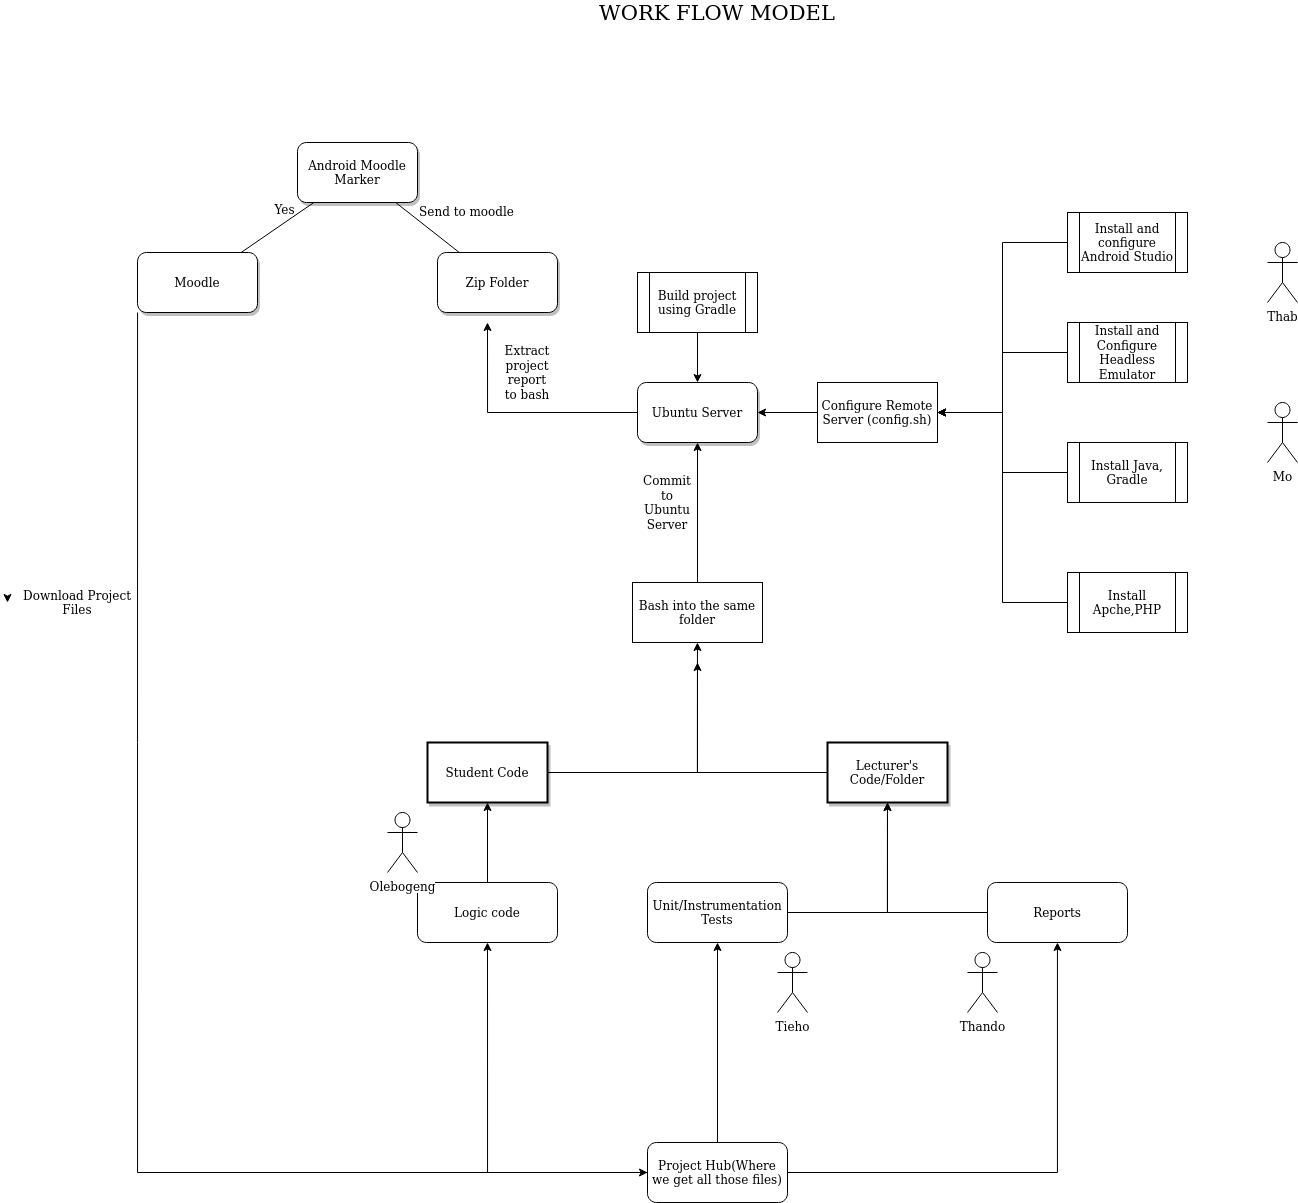

The diagram above was exported from draw.io. Its source (the exported page's mxGraphModel, read from the mxfile embedded in the PNG):
<mxGraphModel dx="1673" dy="1768" grid="1" gridSize="10" guides="1" tooltips="1" connect="1" arrows="1" fold="1" page="1" pageScale="1" pageWidth="1100" pageHeight="850" background="#ffffff" math="0" shadow="0">
  <root>
    <mxCell id="0" />
    <mxCell id="1" parent="0" />
    <mxCell id="62893188c0fa7362-1" value="Android Moodle Marker" style="whiteSpace=wrap;html=1;rounded=1;shadow=1;labelBackgroundColor=none;strokeWidth=1;fontFamily=Verdana;fontSize=12;align=center;" parent="1" vertex="1">
      <mxGeometry x="380" y="-150" width="120" height="60" as="geometry" />
    </mxCell>
    <mxCell id="PGjmZgKTTl7YGc6aU9Xc-79" style="edgeStyle=orthogonalEdgeStyle;rounded=0;orthogonalLoop=1;jettySize=auto;html=1;" edge="1" parent="1" source="62893188c0fa7362-2" target="PGjmZgKTTl7YGc6aU9Xc-70">
      <mxGeometry relative="1" as="geometry">
        <Array as="points">
          <mxPoint x="220" y="880" />
        </Array>
      </mxGeometry>
    </mxCell>
    <mxCell id="62893188c0fa7362-2" value="Moodle" style="whiteSpace=wrap;html=1;rounded=1;shadow=1;labelBackgroundColor=none;strokeWidth=1;fontFamily=Verdana;fontSize=12;align=center;" parent="1" vertex="1">
      <mxGeometry x="220" y="-40" width="120" height="60" as="geometry" />
    </mxCell>
    <mxCell id="62893188c0fa7362-3" value="Zip Folder" style="whiteSpace=wrap;html=1;rounded=1;shadow=1;labelBackgroundColor=none;strokeWidth=1;fontFamily=Verdana;fontSize=12;align=center;" parent="1" vertex="1">
      <mxGeometry x="520" y="-40" width="120" height="60" as="geometry" />
    </mxCell>
    <mxCell id="62893188c0fa7362-4" value="Send to moodle" style="rounded=0;html=1;labelBackgroundColor=none;startArrow=none;startFill=0;startSize=5;endArrow=none;endFill=0;endSize=5;jettySize=auto;orthogonalLoop=1;strokeWidth=1;fontFamily=Verdana;fontSize=12" parent="1" source="62893188c0fa7362-1" target="62893188c0fa7362-3" edge="1">
      <mxGeometry x="0.5483" y="37" relative="1" as="geometry">
        <mxPoint x="-1" as="offset" />
      </mxGeometry>
    </mxCell>
    <mxCell id="62893188c0fa7362-5" value="Yes" style="rounded=0;html=1;labelBackgroundColor=none;startArrow=none;startFill=0;startSize=5;endArrow=none;endFill=0;endSize=5;jettySize=auto;orthogonalLoop=1;strokeWidth=1;fontFamily=Verdana;fontSize=12" parent="1" source="62893188c0fa7362-1" target="62893188c0fa7362-2" edge="1">
      <mxGeometry x="-0.359" y="-11" relative="1" as="geometry">
        <mxPoint as="offset" />
      </mxGeometry>
    </mxCell>
    <mxCell id="PGjmZgKTTl7YGc6aU9Xc-48" style="edgeStyle=orthogonalEdgeStyle;rounded=0;orthogonalLoop=1;jettySize=auto;html=1;" edge="1" parent="1" source="62893188c0fa7362-9">
      <mxGeometry relative="1" as="geometry">
        <mxPoint x="570" y="30" as="targetPoint" />
      </mxGeometry>
    </mxCell>
    <mxCell id="62893188c0fa7362-9" value="Ubuntu Server" style="whiteSpace=wrap;html=1;rounded=1;shadow=1;labelBackgroundColor=none;strokeWidth=1;fontFamily=Verdana;fontSize=12;align=center;" parent="1" vertex="1">
      <mxGeometry x="720" y="90" width="120" height="60" as="geometry" />
    </mxCell>
    <mxCell id="PGjmZgKTTl7YGc6aU9Xc-25" style="edgeStyle=orthogonalEdgeStyle;rounded=0;orthogonalLoop=1;jettySize=auto;html=1;exitX=0.5;exitY=0;exitDx=0;exitDy=0;" edge="1" parent="1" source="62893188c0fa7362-11">
      <mxGeometry relative="1" as="geometry">
        <mxPoint x="780" y="370" as="targetPoint" />
        <Array as="points">
          <mxPoint x="970" y="480" />
          <mxPoint x="780" y="480" />
        </Array>
      </mxGeometry>
    </mxCell>
    <mxCell id="62893188c0fa7362-11" value="Lecturer's Code/Folder" style="whiteSpace=wrap;html=1;rounded=0;shadow=1;labelBackgroundColor=none;strokeWidth=2;fontFamily=Verdana;fontSize=12;align=center;" parent="1" vertex="1">
      <mxGeometry x="910" y="450" width="120" height="60" as="geometry" />
    </mxCell>
    <mxCell id="PGjmZgKTTl7YGc6aU9Xc-24" style="edgeStyle=orthogonalEdgeStyle;rounded=0;orthogonalLoop=1;jettySize=auto;html=1;" edge="1" parent="1" source="PGjmZgKTTl7YGc6aU9Xc-1" target="PGjmZgKTTl7YGc6aU9Xc-16">
      <mxGeometry relative="1" as="geometry" />
    </mxCell>
    <mxCell id="PGjmZgKTTl7YGc6aU9Xc-1" value="Student Code" style="whiteSpace=wrap;html=1;rounded=0;shadow=1;labelBackgroundColor=none;strokeWidth=2;fontFamily=Verdana;fontSize=12;align=center;" vertex="1" parent="1">
      <mxGeometry x="510" y="450" width="120" height="60" as="geometry" />
    </mxCell>
    <mxCell id="PGjmZgKTTl7YGc6aU9Xc-36" style="edgeStyle=orthogonalEdgeStyle;rounded=0;orthogonalLoop=1;jettySize=auto;html=1;entryX=0.5;entryY=1;entryDx=0;entryDy=0;" edge="1" parent="1" source="PGjmZgKTTl7YGc6aU9Xc-16" target="62893188c0fa7362-9">
      <mxGeometry relative="1" as="geometry" />
    </mxCell>
    <mxCell id="PGjmZgKTTl7YGc6aU9Xc-16" value="Bash into the same folder" style="rounded=0;whiteSpace=wrap;html=1;" vertex="1" parent="1">
      <mxGeometry x="715" y="290" width="130" height="60" as="geometry" />
    </mxCell>
    <mxCell id="PGjmZgKTTl7YGc6aU9Xc-20" style="edgeStyle=orthogonalEdgeStyle;rounded=0;orthogonalLoop=1;jettySize=auto;html=1;" edge="1" parent="1" source="PGjmZgKTTl7YGc6aU9Xc-18" target="62893188c0fa7362-11">
      <mxGeometry relative="1" as="geometry" />
    </mxCell>
    <mxCell id="PGjmZgKTTl7YGc6aU9Xc-18" value="&lt;div&gt;Unit/Instrumentation Tests&lt;/div&gt;" style="rounded=1;whiteSpace=wrap;html=1;" vertex="1" parent="1">
      <mxGeometry x="730" y="590" width="140" height="60" as="geometry" />
    </mxCell>
    <mxCell id="PGjmZgKTTl7YGc6aU9Xc-21" style="edgeStyle=orthogonalEdgeStyle;rounded=0;orthogonalLoop=1;jettySize=auto;html=1;" edge="1" parent="1" source="PGjmZgKTTl7YGc6aU9Xc-19">
      <mxGeometry relative="1" as="geometry">
        <mxPoint x="970" y="510" as="targetPoint" />
      </mxGeometry>
    </mxCell>
    <mxCell id="PGjmZgKTTl7YGc6aU9Xc-19" value="Reports" style="rounded=1;whiteSpace=wrap;html=1;" vertex="1" parent="1">
      <mxGeometry x="1070" y="590" width="140" height="60" as="geometry" />
    </mxCell>
    <mxCell id="PGjmZgKTTl7YGc6aU9Xc-23" style="edgeStyle=orthogonalEdgeStyle;rounded=0;orthogonalLoop=1;jettySize=auto;html=1;entryX=0.5;entryY=1;entryDx=0;entryDy=0;" edge="1" parent="1" source="PGjmZgKTTl7YGc6aU9Xc-22" target="PGjmZgKTTl7YGc6aU9Xc-1">
      <mxGeometry relative="1" as="geometry" />
    </mxCell>
    <mxCell id="PGjmZgKTTl7YGc6aU9Xc-22" value="Logic code" style="rounded=1;whiteSpace=wrap;html=1;" vertex="1" parent="1">
      <mxGeometry x="500" y="590" width="140" height="60" as="geometry" />
    </mxCell>
    <mxCell id="PGjmZgKTTl7YGc6aU9Xc-41" style="edgeStyle=orthogonalEdgeStyle;rounded=0;orthogonalLoop=1;jettySize=auto;html=1;" edge="1" parent="1" source="PGjmZgKTTl7YGc6aU9Xc-26" target="62893188c0fa7362-9">
      <mxGeometry relative="1" as="geometry" />
    </mxCell>
    <mxCell id="PGjmZgKTTl7YGc6aU9Xc-26" value="Build project using Gradle" style="shape=process;whiteSpace=wrap;html=1;backgroundOutline=1;" vertex="1" parent="1">
      <mxGeometry x="720" y="-20" width="120" height="60" as="geometry" />
    </mxCell>
    <mxCell id="PGjmZgKTTl7YGc6aU9Xc-43" style="edgeStyle=orthogonalEdgeStyle;rounded=0;orthogonalLoop=1;jettySize=auto;html=1;entryX=1;entryY=0.5;entryDx=0;entryDy=0;" edge="1" parent="1" source="PGjmZgKTTl7YGc6aU9Xc-31" target="PGjmZgKTTl7YGc6aU9Xc-42">
      <mxGeometry relative="1" as="geometry" />
    </mxCell>
    <mxCell id="PGjmZgKTTl7YGc6aU9Xc-31" value="Install and configure Android Studio" style="shape=process;whiteSpace=wrap;html=1;backgroundOutline=1;" vertex="1" parent="1">
      <mxGeometry x="1150" y="-80" width="120" height="60" as="geometry" />
    </mxCell>
    <mxCell id="PGjmZgKTTl7YGc6aU9Xc-44" style="edgeStyle=orthogonalEdgeStyle;rounded=0;orthogonalLoop=1;jettySize=auto;html=1;entryX=1;entryY=0.5;entryDx=0;entryDy=0;" edge="1" parent="1" source="PGjmZgKTTl7YGc6aU9Xc-32" target="PGjmZgKTTl7YGc6aU9Xc-42">
      <mxGeometry relative="1" as="geometry" />
    </mxCell>
    <mxCell id="PGjmZgKTTl7YGc6aU9Xc-32" value="Install and Configure Headless Emulator" style="shape=process;whiteSpace=wrap;html=1;backgroundOutline=1;" vertex="1" parent="1">
      <mxGeometry x="1150" y="30" width="120" height="60" as="geometry" />
    </mxCell>
    <mxCell id="PGjmZgKTTl7YGc6aU9Xc-45" style="edgeStyle=orthogonalEdgeStyle;rounded=0;orthogonalLoop=1;jettySize=auto;html=1;entryX=1;entryY=0.5;entryDx=0;entryDy=0;" edge="1" parent="1" source="PGjmZgKTTl7YGc6aU9Xc-33" target="PGjmZgKTTl7YGc6aU9Xc-42">
      <mxGeometry relative="1" as="geometry" />
    </mxCell>
    <mxCell id="PGjmZgKTTl7YGc6aU9Xc-33" value="Install Java, Gradle" style="shape=process;whiteSpace=wrap;html=1;backgroundOutline=1;" vertex="1" parent="1">
      <mxGeometry x="1150" y="150" width="120" height="60" as="geometry" />
    </mxCell>
    <mxCell id="PGjmZgKTTl7YGc6aU9Xc-46" style="edgeStyle=orthogonalEdgeStyle;rounded=0;orthogonalLoop=1;jettySize=auto;html=1;entryX=1;entryY=0.5;entryDx=0;entryDy=0;" edge="1" parent="1" source="PGjmZgKTTl7YGc6aU9Xc-34" target="PGjmZgKTTl7YGc6aU9Xc-42">
      <mxGeometry relative="1" as="geometry" />
    </mxCell>
    <mxCell id="PGjmZgKTTl7YGc6aU9Xc-34" value="Install Apche,PHP " style="shape=process;whiteSpace=wrap;html=1;backgroundOutline=1;" vertex="1" parent="1">
      <mxGeometry x="1150" y="280" width="120" height="60" as="geometry" />
    </mxCell>
    <mxCell id="PGjmZgKTTl7YGc6aU9Xc-37" value="Commit to Ubuntu Server" style="text;html=1;strokeColor=none;fillColor=none;align=center;verticalAlign=middle;whiteSpace=wrap;rounded=0;" vertex="1" parent="1">
      <mxGeometry x="730" y="200" width="40" height="20" as="geometry" />
    </mxCell>
    <mxCell id="PGjmZgKTTl7YGc6aU9Xc-47" style="edgeStyle=orthogonalEdgeStyle;rounded=0;orthogonalLoop=1;jettySize=auto;html=1;" edge="1" parent="1" source="PGjmZgKTTl7YGc6aU9Xc-42" target="62893188c0fa7362-9">
      <mxGeometry relative="1" as="geometry" />
    </mxCell>
    <mxCell id="PGjmZgKTTl7YGc6aU9Xc-42" value="Configure Remote Server (config.sh)" style="rounded=0;whiteSpace=wrap;html=1;" vertex="1" parent="1">
      <mxGeometry x="900" y="90" width="120" height="60" as="geometry" />
    </mxCell>
    <mxCell id="PGjmZgKTTl7YGc6aU9Xc-53" value="Extract project report to bash" style="text;html=1;strokeColor=none;fillColor=none;align=center;verticalAlign=middle;whiteSpace=wrap;rounded=0;" vertex="1" parent="1">
      <mxGeometry x="590" y="70" width="40" height="20" as="geometry" />
    </mxCell>
    <mxCell id="PGjmZgKTTl7YGc6aU9Xc-55" value="Olebogeng" style="shape=umlActor;verticalLabelPosition=bottom;labelBackgroundColor=#ffffff;verticalAlign=top;html=1;outlineConnect=0;" vertex="1" parent="1">
      <mxGeometry x="470" y="520" width="30" height="60" as="geometry" />
    </mxCell>
    <mxCell id="PGjmZgKTTl7YGc6aU9Xc-58" value="Tieho" style="shape=umlActor;verticalLabelPosition=bottom;labelBackgroundColor=#ffffff;verticalAlign=top;html=1;outlineConnect=0;" vertex="1" parent="1">
      <mxGeometry x="860" y="660" width="30" height="60" as="geometry" />
    </mxCell>
    <mxCell id="PGjmZgKTTl7YGc6aU9Xc-59" value="Thando" style="shape=umlActor;verticalLabelPosition=bottom;labelBackgroundColor=#ffffff;verticalAlign=top;html=1;outlineConnect=0;" vertex="1" parent="1">
      <mxGeometry x="1050" y="660" width="30" height="60" as="geometry" />
    </mxCell>
    <mxCell id="PGjmZgKTTl7YGc6aU9Xc-62" value="Thab" style="shape=umlActor;verticalLabelPosition=bottom;labelBackgroundColor=#ffffff;verticalAlign=top;html=1;outlineConnect=0;" vertex="1" parent="1">
      <mxGeometry x="1350" y="-50" width="30" height="60" as="geometry" />
    </mxCell>
    <mxCell id="PGjmZgKTTl7YGc6aU9Xc-63" value="Mo" style="shape=umlActor;verticalLabelPosition=bottom;labelBackgroundColor=#ffffff;verticalAlign=top;html=1;outlineConnect=0;" vertex="1" parent="1">
      <mxGeometry x="1350" y="110" width="30" height="60" as="geometry" />
    </mxCell>
    <mxCell id="PGjmZgKTTl7YGc6aU9Xc-76" style="edgeStyle=orthogonalEdgeStyle;rounded=0;orthogonalLoop=1;jettySize=auto;html=1;entryX=0.5;entryY=1;entryDx=0;entryDy=0;" edge="1" parent="1" source="PGjmZgKTTl7YGc6aU9Xc-70" target="PGjmZgKTTl7YGc6aU9Xc-22">
      <mxGeometry relative="1" as="geometry" />
    </mxCell>
    <mxCell id="PGjmZgKTTl7YGc6aU9Xc-77" style="edgeStyle=orthogonalEdgeStyle;rounded=0;orthogonalLoop=1;jettySize=auto;html=1;" edge="1" parent="1" source="PGjmZgKTTl7YGc6aU9Xc-70" target="PGjmZgKTTl7YGc6aU9Xc-18">
      <mxGeometry relative="1" as="geometry" />
    </mxCell>
    <mxCell id="PGjmZgKTTl7YGc6aU9Xc-78" style="edgeStyle=orthogonalEdgeStyle;rounded=0;orthogonalLoop=1;jettySize=auto;html=1;" edge="1" parent="1" source="PGjmZgKTTl7YGc6aU9Xc-70" target="PGjmZgKTTl7YGc6aU9Xc-19">
      <mxGeometry relative="1" as="geometry" />
    </mxCell>
    <mxCell id="PGjmZgKTTl7YGc6aU9Xc-70" value="Project Hub(Where we get all those files)" style="rounded=1;whiteSpace=wrap;html=1;" vertex="1" parent="1">
      <mxGeometry x="730" y="850" width="140" height="60" as="geometry" />
    </mxCell>
    <mxCell id="PGjmZgKTTl7YGc6aU9Xc-80" value="Download Project Files" style="text;html=1;strokeColor=none;fillColor=none;align=center;verticalAlign=middle;whiteSpace=wrap;rounded=0;" vertex="1" parent="1">
      <mxGeometry x="90" y="300" width="140" height="20" as="geometry" />
    </mxCell>
    <mxCell id="PGjmZgKTTl7YGc6aU9Xc-82" style="edgeStyle=orthogonalEdgeStyle;rounded=0;orthogonalLoop=1;jettySize=auto;html=1;exitX=0;exitY=0.25;exitDx=0;exitDy=0;entryX=0;entryY=0.5;entryDx=0;entryDy=0;" edge="1" parent="1" source="PGjmZgKTTl7YGc6aU9Xc-80" target="PGjmZgKTTl7YGc6aU9Xc-80">
      <mxGeometry relative="1" as="geometry" />
    </mxCell>
    <mxCell id="PGjmZgKTTl7YGc6aU9Xc-83" value="WORK FLOW MODEL" style="text;html=1;strokeColor=none;fillColor=none;align=center;verticalAlign=middle;whiteSpace=wrap;rounded=0;fontSize=21;" vertex="1" parent="1">
      <mxGeometry x="490" y="-290" width="620" height="20" as="geometry" />
    </mxCell>
  </root>
</mxGraphModel>